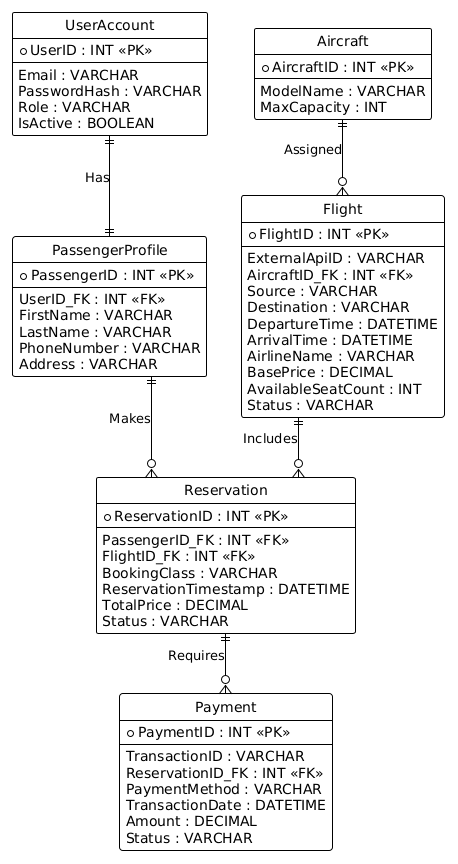

The diagram above was rendered by PlantUML. Its source (embedded in the PNG):
@startuml
!theme plain
hide circle
skinparam linetype ortho

' --- Entities and Attributes ---

entity "UserAccount" as UA {
  * UserID : INT <<PK>>
  --
  Email : VARCHAR
  PasswordHash : VARCHAR
  Role : VARCHAR
  IsActive : BOOLEAN
}

entity "PassengerProfile" as PP {
  * PassengerID : INT <<PK>>
  --
  UserID_FK : INT <<FK>>
  FirstName : VARCHAR
  LastName : VARCHAR
  PhoneNumber : VARCHAR
  Address : VARCHAR
}

entity "Aircraft" as A {
  * AircraftID : INT <<PK>>
  --
  ModelName : VARCHAR
  MaxCapacity : INT
}

entity "Flight" as F {
  * FlightID : INT <<PK>>
  --
  ExternalApiID : VARCHAR
  AircraftID_FK : INT <<FK>>
  Source : VARCHAR
  Destination : VARCHAR
  DepartureTime : DATETIME
  ArrivalTime : DATETIME
  AirlineName : VARCHAR
  BasePrice : DECIMAL
  AvailableSeatCount : INT
  Status : VARCHAR
}

entity "Reservation" as R {
  * ReservationID : INT <<PK>>
  --
  PassengerID_FK : INT <<FK>>
  FlightID_FK : INT <<FK>>
  BookingClass : VARCHAR
  ReservationTimestamp : DATETIME
  TotalPrice : DECIMAL
  Status : VARCHAR
}

entity "Payment" as PAY {
  * PaymentID : INT <<PK>>
  --
  TransactionID : VARCHAR
  ReservationID_FK : INT <<FK>>
  PaymentMethod : VARCHAR
  TransactionDate : DATETIME
  Amount : DECIMAL
  Status : VARCHAR
}

' --- Relationships ---

UA ||--|| PP : "Has"
A ||--o{ F : "Assigned"
PP ||--o{ R : "Makes"
F ||--o{ R : "Includes"
R ||--o{ PAY : "Requires"
@enduml